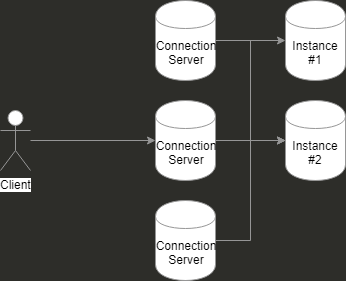

The diagram above was exported from draw.io. Its source (the exported page's mxGraphModel, read from the mxfile embedded in the PNG):
<mxGraphModel dx="1422" dy="764" grid="1" gridSize="10" guides="1" tooltips="1" connect="1" arrows="1" fold="1" page="1" pageScale="1" pageWidth="850" pageHeight="1100" background="#2D2D29" math="0" shadow="0">
  <root>
    <mxCell id="0" />
    <mxCell id="1" parent="0" />
    <mxCell id="2" style="edgeStyle=orthogonalEdgeStyle;rounded=0;orthogonalLoop=1;jettySize=auto;html=1;exitX=1;exitY=0.5;exitDx=0;exitDy=0;entryX=0;entryY=0.5;entryDx=0;entryDy=0;strokeColor=#969696;" edge="1" source="4" target="11" parent="1">
      <mxGeometry relative="1" as="geometry" />
    </mxCell>
    <mxCell id="3" style="edgeStyle=orthogonalEdgeStyle;rounded=0;orthogonalLoop=1;jettySize=auto;html=1;exitX=1;exitY=0.5;exitDx=0;exitDy=0;entryX=0;entryY=0.5;entryDx=0;entryDy=0;strokeColor=#969696;" edge="1" source="4" target="12" parent="1">
      <mxGeometry relative="1" as="geometry" />
    </mxCell>
    <mxCell id="4" value="Connection&lt;br&gt;Server" style="shape=cylinder;whiteSpace=wrap;html=1;boundedLbl=1;backgroundOutline=1;strokeColor=#969696;" vertex="1" parent="1">
      <mxGeometry x="210" y="110" width="60" height="80" as="geometry" />
    </mxCell>
    <mxCell id="5" style="edgeStyle=orthogonalEdgeStyle;rounded=0;orthogonalLoop=1;jettySize=auto;html=1;entryX=0;entryY=0.5;entryDx=0;entryDy=0;strokeColor=#969696;" edge="1" source="6" target="8" parent="1">
      <mxGeometry relative="1" as="geometry" />
    </mxCell>
    <mxCell id="6" value="Client" style="shape=umlActor;verticalLabelPosition=bottom;labelBackgroundColor=#ffffff;verticalAlign=top;html=1;outlineConnect=0;strokeColor=#969696;" vertex="1" parent="1">
      <mxGeometry x="55" y="220" width="30" height="60" as="geometry" />
    </mxCell>
    <mxCell id="7" style="edgeStyle=orthogonalEdgeStyle;rounded=0;orthogonalLoop=1;jettySize=auto;html=1;exitX=1;exitY=0.5;exitDx=0;exitDy=0;entryX=0;entryY=0.5;entryDx=0;entryDy=0;strokeColor=#969696;" edge="1" source="8" target="12" parent="1">
      <mxGeometry relative="1" as="geometry" />
    </mxCell>
    <mxCell id="8" value="Connection&lt;br&gt;Server" style="shape=cylinder;whiteSpace=wrap;html=1;boundedLbl=1;backgroundOutline=1;strokeColor=#969696;" vertex="1" parent="1">
      <mxGeometry x="210" y="210" width="60" height="80" as="geometry" />
    </mxCell>
    <mxCell id="9" style="edgeStyle=orthogonalEdgeStyle;rounded=0;orthogonalLoop=1;jettySize=auto;html=1;exitX=1;exitY=0.5;exitDx=0;exitDy=0;entryX=0;entryY=0.5;entryDx=0;entryDy=0;strokeColor=#969696;" edge="1" source="10" target="12" parent="1">
      <mxGeometry relative="1" as="geometry" />
    </mxCell>
    <mxCell id="10" value="Connection&lt;br&gt;Server" style="shape=cylinder;whiteSpace=wrap;html=1;boundedLbl=1;backgroundOutline=1;strokeColor=#969696;" vertex="1" parent="1">
      <mxGeometry x="210" y="310" width="60" height="80" as="geometry" />
    </mxCell>
    <mxCell id="11" value="Instance&lt;br&gt;#1" style="shape=cylinder;whiteSpace=wrap;html=1;boundedLbl=1;backgroundOutline=1;strokeColor=#969696;" vertex="1" parent="1">
      <mxGeometry x="340" y="110" width="60" height="80" as="geometry" />
    </mxCell>
    <mxCell id="12" value="Instance&lt;br&gt;#2" style="shape=cylinder;whiteSpace=wrap;html=1;boundedLbl=1;backgroundOutline=1;strokeColor=#969696;" vertex="1" parent="1">
      <mxGeometry x="340" y="210" width="60" height="80" as="geometry" />
    </mxCell>
  </root>
</mxGraphModel>